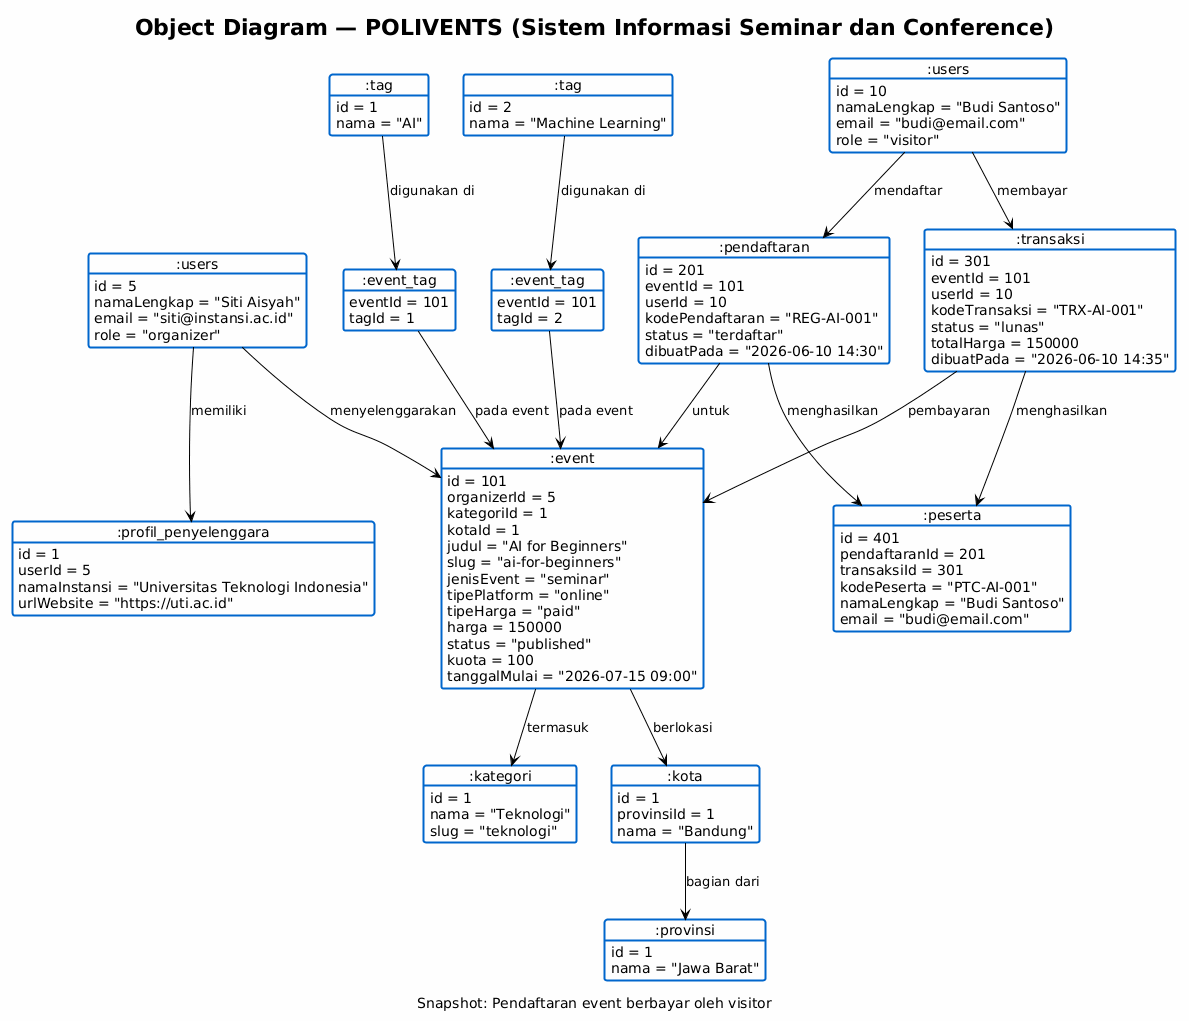

The diagram above was rendered by PlantUML. Its source (embedded in the PNG):
@startuml
!theme plain
skinparam objectBorderColor #0066cc
skinparam objectBorderThickness 2
skinparam backgroundColor #FEFEFE

title Object Diagram — POLIVENTS (Sistem Informasi Seminar dan Conference)
caption "Snapshot: Pendaftaran event berbayar oleh visitor"

' ── OBJECTS ────────────────────────────────────────────────────────────

object ":users" as userBudi {
  id = 10
  namaLengkap = "Budi Santoso"
  email = "budi@email.com"
  role = "visitor"
}

object ":users" as userSiti {
  id = 5
  namaLengkap = "Siti Aisyah"
  email = "siti@instansi.ac.id"
  role = "organizer"
}

object ":profil_penyelenggara" as profil {
  id = 1
  userId = 5
  namaInstansi = "Universitas Teknologi Indonesia"
  urlWebsite = "https://uti.ac.id"
}

object ":event" as eventAI {
  id = 101
  organizerId = 5
  kategoriId = 1
  kotaId = 1
  judul = "AI for Beginners"
  slug = "ai-for-beginners"
  jenisEvent = "seminar"
  tipePlatform = "online"
  tipeHarga = "paid"
  harga = 150000
  status = "published"
  kuota = 100
  tanggalMulai = "2026-07-15 09:00"
}

object ":kategori" as kategoriTek {
  id = 1
  nama = "Teknologi"
  slug = "teknologi"
}

object ":kota" as kotaBdg {
  id = 1
  provinsiId = 1
  nama = "Bandung"
}

object ":provinsi" as provJabar {
  id = 1
  nama = "Jawa Barat"
}

object ":tag" as tagAI {
  id = 1
  nama = "AI"
}

object ":tag" as tagML {
  id = 2
  nama = "Machine Learning"
}

object ":event_tag" as et1 {
  eventId = 101
  tagId = 1
}

object ":event_tag" as et2 {
  eventId = 101
  tagId = 2
}

object ":pendaftaran" as daftar {
  id = 201
  eventId = 101
  userId = 10
  kodePendaftaran = "REG-AI-001"
  status = "terdaftar"
  dibuatPada = "2026-06-10 14:30"
}

object ":transaksi" as tx {
  id = 301
  eventId = 101
  userId = 10
  kodeTransaksi = "TRX-AI-001"
  status = "lunas"
  totalHarga = 150000
  dibuatPada = "2026-06-10 14:35"
}

object ":peserta" as peserta1 {
  id = 401
  pendaftaranId = 201
  transaksiId = 301
  kodePeserta = "PTC-AI-001"
  namaLengkap = "Budi Santoso"
  email = "budi@email.com"
}

' ── LINKS (RELATIONS) ───────────────────────────────────────────────────

userSiti --> profil : "memiliki"
userSiti --> eventAI : "menyelenggarakan"
eventAI --> kategoriTek : "termasuk"
eventAI --> kotaBdg : "berlokasi"
kotaBdg --> provJabar : "bagian dari"
tagAI --> et1 : "digunakan di"
tagML --> et2 : "digunakan di"
et1 --> eventAI : "pada event"
et2 --> eventAI : "pada event"
userBudi --> daftar : "mendaftar"
daftar --> eventAI : "untuk"
userBudi --> tx : "membayar"
tx --> eventAI : "pembayaran"
daftar --> peserta1 : "menghasilkan"
tx --> peserta1 : "menghasilkan"
@enduml